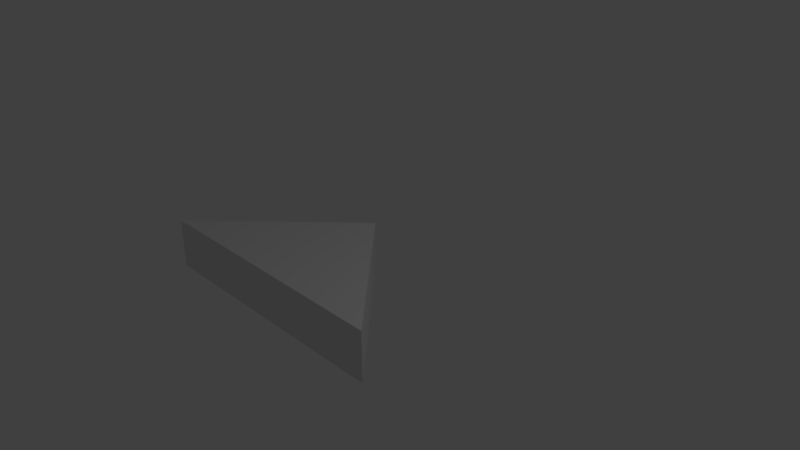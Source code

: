 # Source: direction.blend  (saved by Blender 2.79.0; exported with 4.5.12 LTS)
import bpy
from mathutils import Matrix  # noqa: F401  (used for matrix-valued properties, if any)

bpy.ops.wm.read_factory_settings(use_empty=True)
scene = bpy.context.scene
scene.name = 'Scene'

# ---- collections
col_collection_1 = bpy.data.collections.new('Collection 1'); scene.collection.children.link(col_collection_1)

# ---- materials (node trees are filled in below, after node groups)
mat_material = bpy.data.materials.new('Material')
mat_material.alpha_threshold = 0.0
mat_material.use_transparent_shadow = False
mat_material.roughness = 0.5
mat_material.line_color = (0.0, 0.0, 0.0, 1.0)

# ---- material node trees

# ---- world
world_world = bpy.data.worlds.new('World'); scene.world = world_world
world_world.color = (0.05088, 0.05088, 0.05088)
world_world.use_sun_shadow = False
world_world.sun_shadow_jitter_overblur = 0.0
world_world.cycles.sampling_method = 'MANUAL'

# ---- cameras
cam_camera = bpy.data.cameras.new('Camera')
cam_camera.clip_end = 100.0
cam_camera.lens = 35.0
cam_camera.sensor_width = 32.0
cam_camera.sensor_height = 18.0
cam_camera.ortho_scale = 7.314
cam_camera.dof.focus_distance = 0.0
cam_camera.dof.aperture_fstop = 128.0

# ---- lights
light_lamp = bpy.data.lights.new('Lamp', 'POINT')
light_lamp.transmission_factor = 0.0
light_lamp.cutoff_distance = 30.0
light_lamp.energy = 100.0
light_lamp.shadow_buffer_clip_start = 1.001
light_lamp.shadow_soft_size = 0.1
light_lamp.shadow_maximum_resolution = 0.006
light_lamp.use_absolute_resolution = True

# ---- meshes
me_cube = bpy.data.meshes.new('Cube')
me_cube.from_pydata([(0.9877, -1.0, -1.0), (-2.998, -1.0, -1.0), (-1.0, 1.0, -1.0), (0.9877, -1.0, -0.2565), (-2.998, -1.0, -0.2565), (-1.0, 1.0, -0.2565)], [], [(5, 4, 3), (3, 0, 2, 5), (0, 3, 4, 1), (1, 4, 5, 2), (1, 2, 0)])
me_cube.materials.append(mat_material)
me_cube.use_remesh_preserve_volume = False
me_cube.use_remesh_preserve_attributes = False
me_cube.use_mirror_vertex_groups = False
me_cube.update()

# ---- objects
ob_cube = bpy.data.objects.new('Cube', me_cube)
ob_lamp = bpy.data.objects.new('Lamp', light_lamp)
ob_camera = bpy.data.objects.new('Camera', cam_camera)

# ---- transforms, parenting, visibility, modifiers, constraints
ob_cube.location = (0.0, 0.0, 0.0)
ob_cube.lock_rotations_4d = False
ob_cube.empty_display_type = 'ARROWS'
ob_cube.lineart.crease_threshold = 0.0
ob_lamp.location = (4.076, 1.005, 5.904)
ob_lamp.rotation_euler = (0.6503, 0.05522, 1.866)
ob_lamp.lock_rotations_4d = False
ob_lamp.empty_display_type = 'ARROWS'
ob_lamp.color = (0.0, 0.0, 0.0, 0.0)
ob_lamp.lineart.crease_threshold = 0.0
ob_camera.location = (7.481, -6.508, 5.344)
ob_camera.rotation_euler = (1.109, 0.0, 0.8149)
ob_camera.lock_rotations_4d = False
ob_camera.empty_display_type = 'ARROWS'
ob_camera.color = (0.0, 0.0, 0.0, 0.0)
ob_camera.display_type = 'WIRE'
ob_camera.lineart.crease_threshold = 0.0

# ---- collection membership
col_collection_1.objects.link(ob_cube)
col_collection_1.objects.link(ob_lamp)
col_collection_1.objects.link(ob_camera)

# ---- scene / render settings (as saved in the file)
scene.camera = ob_camera
scene.frame_start = 1; scene.frame_end = 250; scene.frame_set(1)
scene.render.engine = 'BLENDER_EEVEE_NEXT'
scene.render.resolution_percentage = 50
scene.render.dither_intensity = 0.0
scene.cycles.use_denoising = False
scene.cycles.samples = 128
scene.cycles.sampling_pattern = 'TABULATED_SOBOL'
scene.cycles.use_adaptive_sampling = False
scene.cycles.use_light_tree = False
scene.cycles.blur_glossy = 0.0
scene.cycles.sample_clamp_indirect = 0.0
scene.view_settings.view_transform = 'Standard'
bpy.context.view_layer.update()
